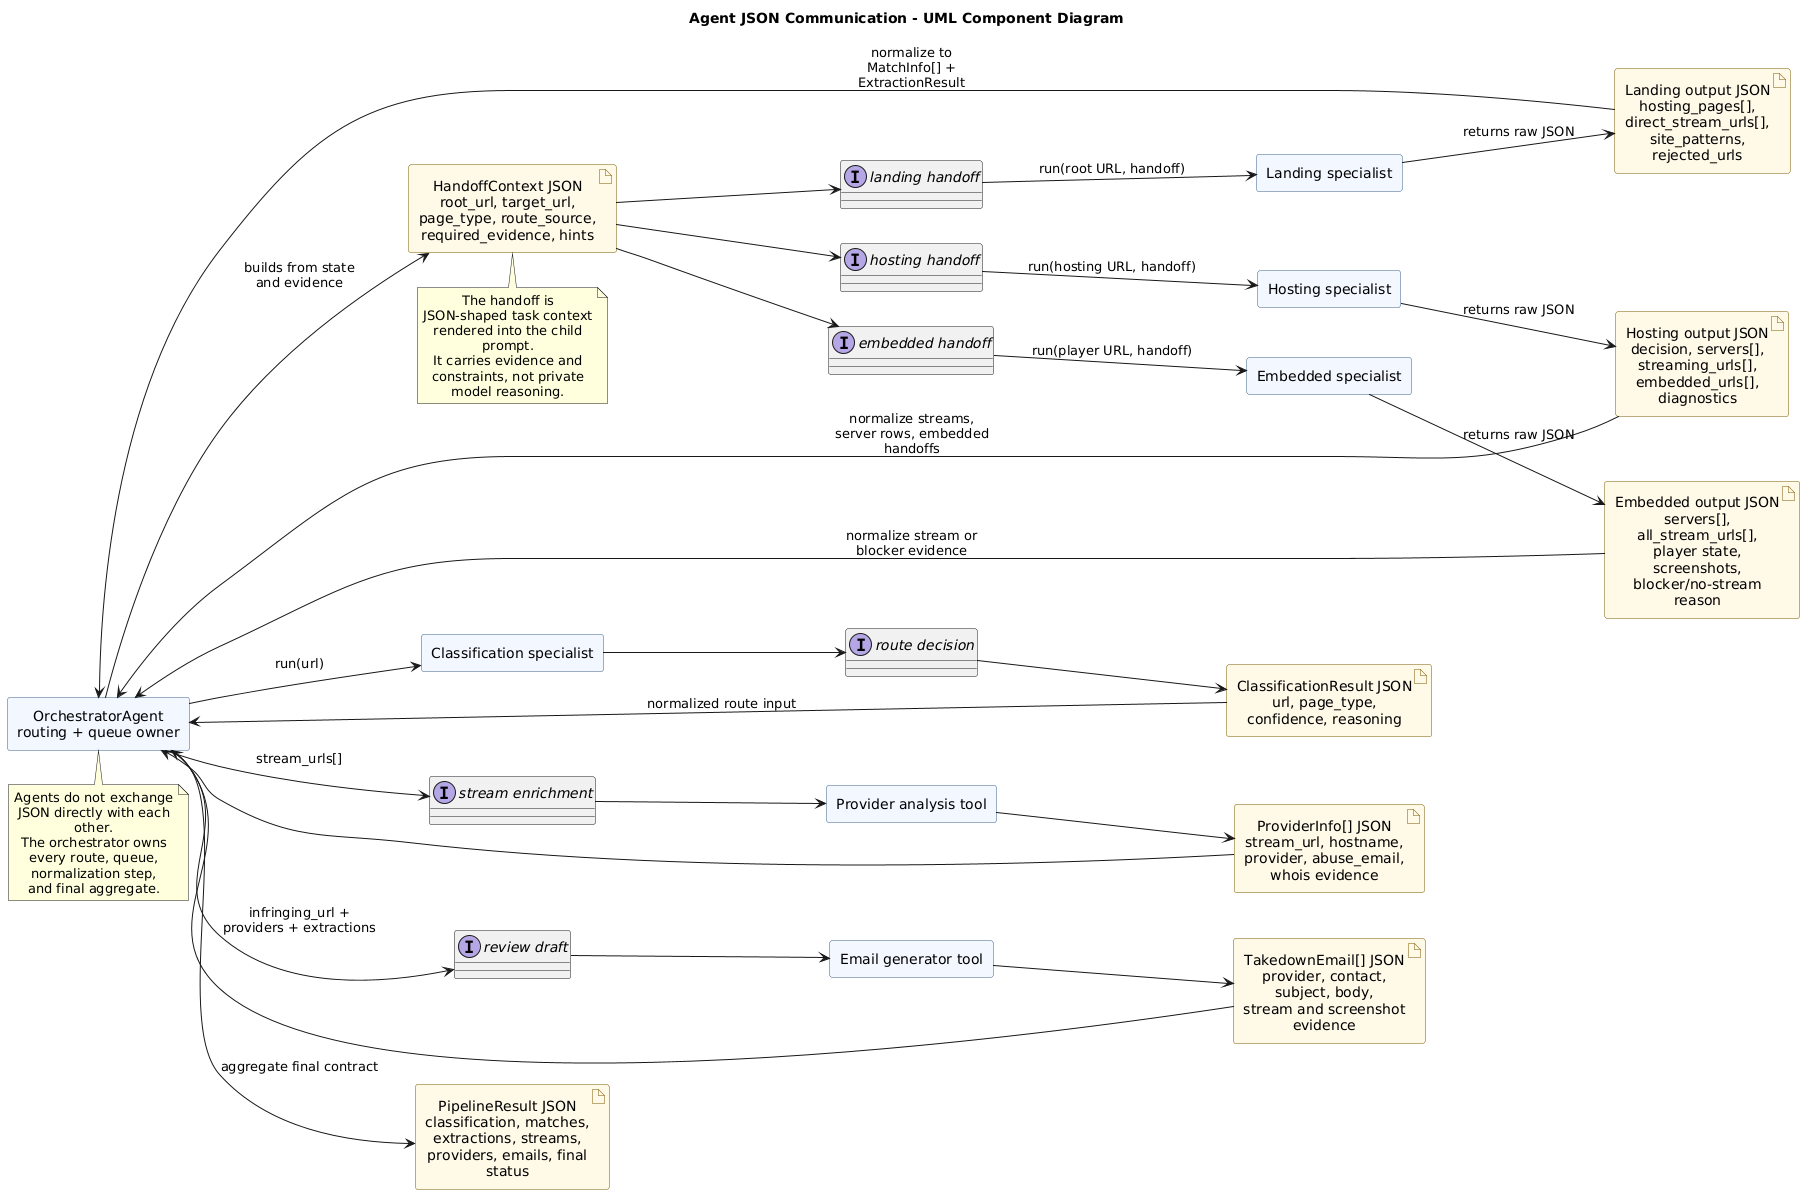

The diagram above was rendered by PlantUML. Its source (embedded in the PNG):
@startuml
title Agent JSON Communication - UML Component Diagram

allowmixing
left to right direction
skinparam shadowing false
skinparam componentStyle rectangle
skinparam defaultTextAlignment center
skinparam wrapWidth 180
skinparam component {
  BackgroundColor #F2F7FF
  BorderColor #3A5F8A
}
skinparam artifact {
  BackgroundColor #FFF8E7
  BorderColor #7A5A00
}
skinparam interface {
  BackgroundColor #FFFFFF
  BorderColor #4A6FA5
}

component "OrchestratorAgent\nrouting + queue owner" as Orchestrator

component "Classification specialist" as Classification
component "Landing specialist" as Landing
component "Hosting specialist" as Hosting
component "Embedded specialist" as Embedded
component "Provider analysis tool" as Provider
component "Email generator tool" as Email

interface "route decision" as IRoute
interface "landing handoff" as ILanding
interface "hosting handoff" as IHosting
interface "embedded handoff" as IEmbedded
interface "stream enrichment" as IProvider
interface "review draft" as IEmail

artifact "ClassificationResult JSON\nurl, page_type,\nconfidence, reasoning" as ClassificationJSON
artifact "HandoffContext JSON\nroot_url, target_url,\npage_type, route_source,\nrequired_evidence, hints" as HandoffJSON
artifact "Landing output JSON\nhosting_pages[],\ndirect_stream_urls[],\nsite_patterns,\nrejected_urls" as LandingJSON
artifact "Hosting output JSON\ndecision, servers[],\nstreaming_urls[],\nembedded_urls[], diagnostics" as HostingJSON
artifact "Embedded output JSON\nservers[], all_stream_urls[],\nplayer state, screenshots,\nblocker/no-stream reason" as EmbeddedJSON
artifact "ProviderInfo[] JSON\nstream_url, hostname,\nprovider, abuse_email,\nwhois evidence" as ProviderJSON
artifact "TakedownEmail[] JSON\nprovider, contact,\nsubject, body,\nstream and screenshot evidence" as EmailJSON
artifact "PipelineResult JSON\nclassification, matches,\nextractions, streams,\nproviders, emails, final status" as PipelineResult

Orchestrator --> Classification : run(url)
Classification --> IRoute
IRoute --> ClassificationJSON
ClassificationJSON --> Orchestrator : normalized route input

Orchestrator --> HandoffJSON : builds from state\nand evidence
HandoffJSON --> ILanding
ILanding --> Landing : run(root URL, handoff)
Landing --> LandingJSON : returns raw JSON
LandingJSON --> Orchestrator : normalize to\nMatchInfo[] + ExtractionResult

HandoffJSON --> IHosting
IHosting --> Hosting : run(hosting URL, handoff)
Hosting --> HostingJSON : returns raw JSON
HostingJSON --> Orchestrator : normalize streams,\nserver rows, embedded handoffs

HandoffJSON --> IEmbedded
IEmbedded --> Embedded : run(player URL, handoff)
Embedded --> EmbeddedJSON : returns raw JSON
EmbeddedJSON --> Orchestrator : normalize stream or\nblocker evidence

Orchestrator --> IProvider : stream_urls[]
IProvider --> Provider
Provider --> ProviderJSON
ProviderJSON --> Orchestrator

Orchestrator --> IEmail : infringing_url +\nproviders + extractions
IEmail --> Email
Email --> EmailJSON
EmailJSON --> Orchestrator

Orchestrator --> PipelineResult : aggregate final contract

note bottom of Orchestrator
  Agents do not exchange JSON directly with each other.
  The orchestrator owns every route, queue, normalization step,
  and final aggregate.
end note

note bottom of HandoffJSON
  The handoff is JSON-shaped task context rendered into the child prompt.
  It carries evidence and constraints, not private model reasoning.
end note
@enduml